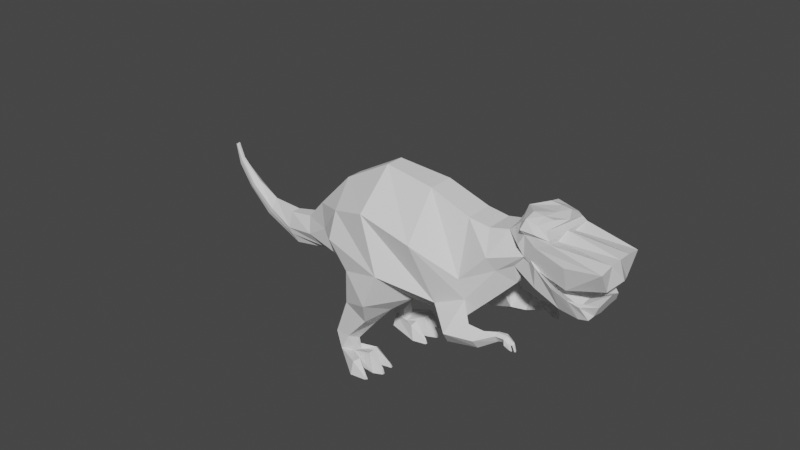 # Source: dinosaur1.blend  (saved by Blender 2.91.10; exported with 4.5.12 LTS)
import bpy
from mathutils import Matrix  # noqa: F401  (used for matrix-valued properties, if any)

bpy.ops.wm.read_factory_settings(use_empty=True)
scene = bpy.context.scene
scene.name = 'Scene'

# ---- collections
col_collection = bpy.data.collections.new('Collection'); scene.collection.children.link(col_collection)

# ---- materials (node trees are filled in below, after node groups)
mat_material = bpy.data.materials.new('Material')
mat_material.alpha_threshold = 0.0
mat_material.use_transparent_shadow = False
mat_material.line_color = (0.0, 0.0, 0.0, 1.0)

# ---- material node trees
mat_material.use_nodes = True; mat_material.node_tree.nodes.clear()
_N = mat_material.node_tree.nodes; _L = mat_material.node_tree.links
n0 = _N.new('ShaderNodeOutputMaterial'); n0.name = 'Material Output'; n0.location = (300, 300)
n1 = _N.new('ShaderNodeBsdfPrincipled'); n1.name = 'Principled BSDF'; n1.location = (10, 300)
n1.distribution = 'GGX'
n1.subsurface_method = 'BURLEY'
n1.inputs[2].default_value = 0.4
n1.inputs[3].default_value = 1.45
n1.inputs[27].default_value = (0.0, 0.0, 0.0, 1.0)
n1.inputs[28].default_value = 1.0
_L.new(n1.outputs[0], n0.inputs[0])
n0.is_active_output = True

# ---- world
world_world = bpy.data.worlds.new('World'); scene.world = world_world
world_world.use_nodes = True; world_world.node_tree.nodes.clear()
_N = world_world.node_tree.nodes; _L = world_world.node_tree.links
n0 = _N.new('ShaderNodeOutputWorld'); n0.name = 'World Output'; n0.location = (300, 300)
n1 = _N.new('ShaderNodeBackground'); n1.name = 'Background'; n1.location = (10, 300)
n1.inputs[0].default_value = (0.05088, 0.05088, 0.05088, 1.0)
_L.new(n1.outputs[0], n0.inputs[0])
n0.is_active_output = True
world_world.color = (0.05088, 0.05088, 0.05088)
world_world.use_sun_shadow = False
world_world.sun_shadow_jitter_overblur = 0.0

# ---- meshes
me_cube = bpy.data.meshes.new('Cube')
me_cube.from_pydata([(-0.1813, 1.0, 1.069), (0.7184, 1.0, -0.8394), (-0.1813, -1.0, 1.069), (0.7184, -1.0, -0.8394), (-1.0, 1.0, 1.272), (-0.3989, 1.0, -0.4916), (-1.0, -1.0, 1.272), (-0.3989, -1.0, -0.4916), (-1.0, 0.5404, -0.7732), (-1.0, 0.0, -0.7732), (-1.0, -0.5404, -0.7732), (-0.1813, 0.5404, 1.31), (0.09273, 0.0, 1.212), (-0.1813, -0.5404, 1.31), (-1.0, -0.5404, 1.377), (-1.527, 0.0, 1.272), (-1.0, 0.5404, 1.377), (2.042, -0.6493, -0.5796), (2.303, 0.0, -0.3252), (2.042, 0.6493, -0.5796), (0.09273, 1.159, 0.7165), (2.089, 1.159, 0.2791), (-1.0, -1.0, -0.1632), (-1.17, -1.159, 0.2993), (0.09273, -1.159, 0.7165), (2.089, -1.159, 0.2791), (-1.17, 1.159, 0.2993), (-1.0, 1.0, -0.1632), (0.03603, 0.5404, 0.5805), (2.089, 0.5404, 0.3811), (0.03603, 0.0, 0.7928), (2.089, 0.0, 0.3811), (0.03603, -0.5404, 0.5805), (2.089, -0.5404, 0.3811), (-1.926, -0.5404, 0.4014), (-1.756, -0.5404, -0.1632), (-1.907, 0.0, 0.4014), (-1.737, 0.0, -0.1632), (-1.926, 0.5404, 0.4014), (-1.756, 0.5404, -0.1632), (0.2142, 1.0, -0.6825), (-0.5507, -1.0, 1.161), (0.2142, -1.0, -0.6825), (-0.5507, 1.0, 1.161), (0.6695, 0.6001, -0.667), (0.8125, 0.0, -0.5273), (0.6695, -0.6001, -0.667), (-0.5507, 0.5404, 1.341), (-0.4003, 0.0, 1.336), (-0.5507, -0.5404, 1.341), (0.695, 1.207, 0.0795), (-0.4771, 1.159, 0.4113), (0.695, -1.207, 0.0795), (-0.4771, -1.159, 0.4113), (-1.085, -1.216, 0.9129), (-0.0443, 1.079, 0.8929), (-0.0443, -1.079, 0.8929), (-1.085, 1.216, 0.9129), (-1.463, -0.5404, 0.8368), (-1.717, 0.0, 0.8368), (-1.463, 0.5404, 0.8368), (-0.5139, 1.216, 0.9132), (-0.5139, -1.216, 0.9132), (0.02422, 1.119, 0.8047), (0.02422, -1.119, 0.8047), (-0.9503, 1.111, 0.738), (-1.695, -0.5404, 0.6191), (-1.812, 0.0, 0.6191), (-1.695, 0.5404, 0.6191), (-0.5683, 1.111, 0.7721), (-0.5683, -1.111, 0.7721), (-0.9503, -1.111, 0.738)], [], [(49, 14, 6, 41), (62, 41, 6, 54), (60, 16, 4, 57), (46, 17, 3, 42), (61, 43, 0, 55), (40, 1, 19, 44), (44, 19, 18, 45), (45, 18, 17, 46), (54, 6, 14, 58), (58, 14, 15, 59), (59, 15, 16, 60), (43, 4, 16, 47), (47, 16, 15, 48), (48, 15, 14, 49), (9, 37, 39, 8), (37, 36, 38, 39), (10, 35, 37, 9), (35, 34, 36, 37), (7, 22, 35, 10), (22, 23, 34, 35), (18, 31, 33, 17), (31, 30, 32, 33), (19, 29, 31, 18), (29, 28, 30, 31), (1, 21, 29, 19), (21, 20, 28, 29), (40, 50, 21, 1), (50, 51, 20, 21), (17, 33, 25, 3), (33, 32, 24, 25), (8, 39, 27, 5), (39, 38, 26, 27), (42, 52, 22, 7), (63, 64, 24, 32, 30, 28, 20), (25, 24, 53, 52), (3, 25, 52, 42), (52, 53, 70, 71, 23, 22), (5, 27, 50, 40), (12, 48, 49, 13), (11, 47, 48, 12), (0, 43, 47, 11), (9, 45, 46, 10), (8, 44, 45, 9), (5, 40, 44, 8), (57, 4, 43, 61), (10, 46, 42, 7), (56, 2, 41, 62), (13, 49, 41, 2), (32, 28, 30), (64, 56, 62, 70), (65, 57, 61, 69), (13, 2, 56, 55, 0, 11, 12), (67, 59, 60, 68), (66, 58, 59, 67), (71, 54, 58, 66), (69, 61, 55, 63), (68, 60, 57, 65), (70, 62, 54, 71), (38, 68, 65, 26), (51, 69, 63, 20), (23, 71, 66, 34), (34, 66, 67, 36), (36, 67, 68, 38), (24, 64, 70, 53), (55, 56, 64, 63), (27, 26, 65, 69, 51, 50)])
_uv = me_cube.uv_layers.new(name='UVMap')
_uv.uv.foreach_set('vector', [0.7378, 0.6925, 0.875, 0.6925, 0.875, 0.75, 0.7378, 0.75, 0.5833, 0.8628, 0.625, 0.8628, 0.625, 1.0, 0.5833, 1.0, 0.5833, 0.1925, 0.625, 0.1925, 0.625, 0.25, 0.5833, 0.25, 0.2622, 0.6925, 0.375, 0.6925, 0.375, 0.75, 0.2622, 0.75, 0.5833, 0.3872, 0.625, 0.3872, 0.625, 0.5, 0.5833, 0.5, 0.2622, 0.5, 0.375, 0.5, 0.375, 0.5575, 0.2622, 0.5575, 0.2622, 0.5575, 0.375, 0.5575, 0.375, 0.625, 0.2622, 0.625, 0.2622, 0.625, 0.375, 0.625, 0.375, 0.6925, 0.2622, 0.6925, 0.5833, 0.0, 0.625, 0.0, 0.625, 0.05745, 0.5833, 0.05745, 0.5833, 0.05745, 0.625, 0.05745, 0.625, 0.125, 0.5833, 0.125, 0.5833, 0.125, 0.625, 0.125, 0.625, 0.1925, 0.5833, 0.1925, 0.7378, 0.5, 0.875, 0.5, 0.875, 0.5575, 0.7378, 0.5575, 0.7378, 0.5575, 0.875, 0.5575, 0.875, 0.625, 0.7378, 0.625, 0.7378, 0.625, 0.875, 0.625, 0.875, 0.6925, 0.7378, 0.6925, 0.375, 0.125, 0.4583, 0.125, 0.4583, 0.1925, 0.375, 0.1925, 0.4583, 0.125, 0.5417, 0.125, 0.5417, 0.1925, 0.4583, 0.1925, 0.375, 0.05745, 0.4583, 0.05745, 0.4583, 0.125, 0.375, 0.125, 0.4583, 0.05745, 0.5417, 0.05745, 0.5417, 0.125, 0.4583, 0.125, 0.375, 0.0, 0.4583, 0.0, 0.4583, 0.05745, 0.375, 0.05745, 0.4583, 0.0, 0.5417, 0.0, 0.5417, 0.05745, 0.4583, 0.05745, 0.375, 0.625, 0.4583, 0.625, 0.4583, 0.6925, 0.375, 0.6925, 0.4583, 0.625, 0.5417, 0.625, 0.5417, 0.6925, 0.4583, 0.6925, 0.375, 0.5575, 0.4583, 0.5575, 0.4583, 0.625, 0.375, 0.625, 0.4583, 0.5575, 0.5417, 0.5575, 0.5417, 0.625, 0.4583, 0.625, 0.375, 0.5, 0.4583, 0.5, 0.4583, 0.5575, 0.375, 0.5575, 0.4583, 0.5, 0.5417, 0.5, 0.5417, 0.5575, 0.4583, 0.5575, 0.375, 0.3872, 0.4583, 0.3872, 0.4583, 0.5, 0.375, 0.5, 0.4583, 0.3872, 0.5417, 0.3872, 0.5417, 0.5, 0.4583, 0.5, 0.375, 0.6925, 0.4583, 0.6925, 0.4583, 0.75, 0.375, 0.75, 0.4583, 0.6925, 0.5417, 0.6925, 0.5417, 0.75, 0.4583, 0.75, 0.375, 0.1925, 0.4583, 0.1925, 0.4583, 0.25, 0.375, 0.25, 0.4583, 0.1925, 0.5417, 0.1925, 0.5417, 0.25, 0.4583, 0.25, 0.375, 0.8628, 0.4583, 0.8628, 0.4583, 1.0, 0.375, 1.0, 0.5625, 0.5, 0.5625, 0.75, 0.5417, 0.75, 0.5417, 0.6925, 0.5417, 0.625, 0.5417, 0.5575, 0.5417, 0.5, 0.4583, 0.75, 0.5417, 0.75, 0.5417, 0.8628, 0.4583, 0.8628, 0.375, 0.75, 0.4583, 0.75, 0.4583, 0.8628, 0.375, 0.8628, 0.4583, 0.8628, 0.5417, 0.8628, 0.5625, 0.8628, 0.5625, 1.0, 0.5417, 1.0, 0.4583, 1.0, 0.375, 0.25, 0.4583, 0.25, 0.4583, 0.3872, 0.375, 0.3872, 0.625, 0.625, 0.7378, 0.625, 0.7378, 0.6925, 0.625, 0.6925, 0.625, 0.5575, 0.7378, 0.5575, 0.7378, 0.625, 0.625, 0.625, 0.625, 0.5, 0.7378, 0.5, 0.7378, 0.5575, 0.625, 0.5575, 0.125, 0.625, 0.2622, 0.625, 0.2622, 0.6925, 0.125, 0.6925, 0.125, 0.5575, 0.2622, 0.5575, 0.2622, 0.625, 0.125, 0.625, 0.125, 0.5, 0.2622, 0.5, 0.2622, 0.5575, 0.125, 0.5575, 0.5833, 0.25, 0.625, 0.25, 0.625, 0.3872, 0.5833, 0.3872, 0.125, 0.6925, 0.2622, 0.6925, 0.2622, 0.75, 0.125, 0.75, 0.5833, 0.75, 0.625, 0.75, 0.625, 0.8628, 0.5833, 0.8628, 0.625, 0.6925, 0.7378, 0.6925, 0.7378, 0.75, 0.625, 0.75, 0.5417, 0.6925, 0.5417, 0.5575, 0.5417, 0.625, 0.5625, 0.75, 0.5833, 0.75, 0.5833, 0.8628, 0.5625, 0.8628, 0.5625, 0.25, 0.5833, 0.25, 0.5833, 0.3872, 0.5625, 0.3872, 0.625, 0.6925, 0.625, 0.75, 0.5833, 0.75, 0.5833, 0.5, 0.625, 0.5, 0.625, 0.5575, 0.625, 0.625, 0.5625, 0.125, 0.5833, 0.125, 0.5833, 0.1925, 0.5625, 0.1925, 0.5625, 0.05745, 0.5833, 0.05745, 0.5833, 0.125, 0.5625, 0.125, 0.5625, 0.0, 0.5833, 0.0, 0.5833, 0.05745, 0.5625, 0.05745, 0.5625, 0.3872, 0.5833, 0.3872, 0.5833, 0.5, 0.5625, 0.5, 0.5625, 0.1925, 0.5833, 0.1925, 0.5833, 0.25, 0.5625, 0.25, 0.5625, 0.8628, 0.5833, 0.8628, 0.5833, 1.0, 0.5625, 1.0, 0.5417, 0.1925, 0.5625, 0.1925, 0.5625, 0.25, 0.5417, 0.25, 0.5417, 0.3872, 0.5625, 0.3872, 0.5625, 0.5, 0.5417, 0.5, 0.5417, 0.0, 0.5625, 0.0, 0.5625, 0.05745, 0.5417, 0.05745, 0.5417, 0.05745, 0.5625, 0.05745, 0.5625, 0.125, 0.5417, 0.125, 0.5417, 0.125, 0.5625, 0.125, 0.5625, 0.1925, 0.5417, 0.1925, 0.5417, 0.75, 0.5625, 0.75, 0.5625, 0.8628, 0.5417, 0.8628, 0.5833, 0.5, 0.5833, 0.75, 0.5625, 0.75, 0.5625, 0.5, 0.4583, 0.25, 0.5417, 0.25, 0.5625, 0.25, 0.5625, 0.3872, 0.5417, 0.3872, 0.4583, 0.3872])
me_cube.materials.append(mat_material)
me_cube.use_remesh_preserve_volume = False
me_cube.use_remesh_preserve_attributes = False
me_cube.use_mirror_y = True
me_cube.use_mirror_vertex_groups = False
me_cube.update()
me_cube_001 = bpy.data.meshes.new('Cube.001')
me_cube_001.from_pydata([(-1.749, -0.7638, 0.09773), (-1.558, -0.8421, 1.065), (-1.749, 0.7638, 0.09773), (-1.558, 0.8421, 1.065), (0.9764, -0.8282, 0.3772), (0.6062, -1.0, 0.7706), (0.9764, 0.8282, 0.3772), (0.6062, 1.0, 0.7706), (-1.728, 0.4624, -0.06816), (-1.697, 0.0, -0.159), (-1.728, -0.4624, -0.06816), (-1.82, -0.3794, 1.075), (-1.835, -1.888e-09, 1.07), (-1.82, 0.3794, 1.075), (0.9764, -0.5, 0.3772), (0.9764, 0.0, 0.2004), (0.9764, 0.5, 0.3772), (1.0, 0.568, 0.9311), (1.0, 0.0, 1.216), (1.0, -0.568, 0.9311), (0.697, 0.824, 0.1177), (0.03153, 0.6926, -0.2416), (-0.8704, 0.8421, -0.05196), (-1.115, 1.0, 0.9301), (-0.4098, 1.0, 0.6308), (0.1774, 1.0, 0.6509), (-0.8704, -0.8421, -0.05196), (0.03153, -0.6926, -0.2416), (0.697, -0.824, 0.1177), (0.1774, -1.0, 0.6509), (-0.4098, -1.0, 0.6308), (-1.115, -1.0, 0.9301), (-1.115, 0.5, 0.9301), (-0.4098, 0.5, 0.2946), (0.4836, 0.5, 0.3122), (-1.063, 0.0, 0.6749), (-0.5284, 0.0, 0.2012), (0.4731, 0.0, 0.3788), (-1.115, -0.5, 0.9301), (-0.4098, -0.5, 0.2946), (0.4836, -0.5, 0.3122), (0.697, 0.5, 0.1177), (0.03153, 0.5, -0.2416), (-0.8704, 0.5, -0.05196), (0.697, -1.834e-08, 0.1177), (0.03153, -8.633e-09, -0.2416), (-0.8704, -1.376e-08, -0.05196), (0.697, -0.5, 0.1177), (0.03153, -0.5, -0.2416), (-0.8704, -0.5, -0.05196)], [], [(8, 13, 3, 2), (20, 25, 7, 6), (14, 19, 5, 4), (26, 31, 1, 0), (47, 14, 4, 28), (38, 11, 1, 31), (23, 3, 13, 32), (32, 13, 12, 35), (35, 12, 11, 38), (20, 6, 16, 41), (41, 16, 15, 44), (44, 15, 14, 47), (6, 7, 17, 16), (16, 17, 18, 15), (15, 18, 19, 14), (0, 1, 11, 10), (10, 11, 12, 9), (9, 12, 13, 8), (9, 46, 49, 10), (46, 45, 48, 49), (45, 44, 47, 48), (8, 43, 46, 9), (43, 42, 45, 46), (42, 41, 44, 45), (2, 22, 43, 8), (22, 21, 42, 43), (21, 20, 41, 42), (18, 37, 40, 19), (37, 36, 39, 40), (36, 35, 38, 39), (17, 34, 37, 18), (34, 33, 36, 37), (33, 32, 35, 36), (7, 25, 34, 17), (25, 24, 33, 34), (24, 23, 32, 33), (19, 40, 29, 5), (40, 39, 30, 29), (39, 38, 31, 30), (10, 49, 26, 0), (49, 48, 27, 26), (48, 47, 28, 27), (4, 5, 29, 28), (28, 29, 30, 27), (27, 30, 31, 26), (2, 3, 23, 22), (22, 23, 24, 21), (21, 24, 25, 20)])
_uv = me_cube_001.uv_layers.new(name='UVMap')
_uv.uv.foreach_set('vector', [0.375, 0.1875, 0.625, 0.1875, 0.625, 0.25, 0.375, 0.25, 0.375, 0.4375, 0.625, 0.4375, 0.625, 0.5, 0.375, 0.5, 0.375, 0.6875, 0.625, 0.6875, 0.625, 0.75, 0.375, 0.75, 0.375, 0.9375, 0.625, 0.9375, 0.625, 1.0, 0.375, 1.0, 0.3125, 0.6875, 0.375, 0.6875, 0.375, 0.75, 0.3125, 0.75, 0.8125, 0.6875, 0.875, 0.6875, 0.875, 0.75, 0.8125, 0.75, 0.8125, 0.5, 0.875, 0.5, 0.875, 0.5625, 0.8125, 0.5625, 0.8125, 0.5625, 0.875, 0.5625, 0.875, 0.625, 0.8125, 0.625, 0.8125, 0.625, 0.875, 0.625, 0.875, 0.6875, 0.8125, 0.6875, 0.3125, 0.5, 0.375, 0.5, 0.375, 0.5625, 0.3125, 0.5625, 0.3125, 0.5625, 0.375, 0.5625, 0.375, 0.625, 0.3125, 0.625, 0.3125, 0.625, 0.375, 0.625, 0.375, 0.6875, 0.3125, 0.6875, 0.375, 0.5, 0.625, 0.5, 0.625, 0.5625, 0.375, 0.5625, 0.375, 0.5625, 0.625, 0.5625, 0.625, 0.625, 0.375, 0.625, 0.375, 0.625, 0.625, 0.625, 0.625, 0.6875, 0.375, 0.6875, 0.375, 0.0, 0.625, 0.0, 0.625, 0.0625, 0.375, 0.0625, 0.375, 0.0625, 0.625, 0.0625, 0.625, 0.125, 0.375, 0.125, 0.375, 0.125, 0.625, 0.125, 0.625, 0.1875, 0.375, 0.1875, 0.125, 0.625, 0.1875, 0.625, 0.1875, 0.6875, 0.125, 0.6875, 0.1875, 0.625, 0.25, 0.625, 0.25, 0.6875, 0.1875, 0.6875, 0.25, 0.625, 0.3125, 0.625, 0.3125, 0.6875, 0.25, 0.6875, 0.125, 0.5625, 0.1875, 0.5625, 0.1875, 0.625, 0.125, 0.625, 0.1875, 0.5625, 0.25, 0.5625, 0.25, 0.625, 0.1875, 0.625, 0.25, 0.5625, 0.3125, 0.5625, 0.3125, 0.625, 0.25, 0.625, 0.125, 0.5, 0.1875, 0.5, 0.1875, 0.5625, 0.125, 0.5625, 0.1875, 0.5, 0.25, 0.5, 0.25, 0.5625, 0.1875, 0.5625, 0.25, 0.5, 0.3125, 0.5, 0.3125, 0.5625, 0.25, 0.5625, 0.625, 0.625, 0.6875, 0.625, 0.6875, 0.6875, 0.625, 0.6875, 0.6875, 0.625, 0.75, 0.625, 0.75, 0.6875, 0.6875, 0.6875, 0.75, 0.625, 0.8125, 0.625, 0.8125, 0.6875, 0.75, 0.6875, 0.625, 0.5625, 0.6875, 0.5625, 0.6875, 0.625, 0.625, 0.625, 0.6875, 0.5625, 0.75, 0.5625, 0.75, 0.625, 0.6875, 0.625, 0.75, 0.5625, 0.8125, 0.5625, 0.8125, 0.625, 0.75, 0.625, 0.625, 0.5, 0.6875, 0.5, 0.6875, 0.5625, 0.625, 0.5625, 0.6875, 0.5, 0.75, 0.5, 0.75, 0.5625, 0.6875, 0.5625, 0.75, 0.5, 0.8125, 0.5, 0.8125, 0.5625, 0.75, 0.5625, 0.625, 0.6875, 0.6875, 0.6875, 0.6875, 0.75, 0.625, 0.75, 0.6875, 0.6875, 0.75, 0.6875, 0.75, 0.75, 0.6875, 0.75, 0.75, 0.6875, 0.8125, 0.6875, 0.8125, 0.75, 0.75, 0.75, 0.125, 0.6875, 0.1875, 0.6875, 0.1875, 0.75, 0.125, 0.75, 0.1875, 0.6875, 0.25, 0.6875, 0.25, 0.75, 0.1875, 0.75, 0.25, 0.6875, 0.3125, 0.6875, 0.3125, 0.75, 0.25, 0.75, 0.375, 0.75, 0.625, 0.75, 0.625, 0.8125, 0.375, 0.8125, 0.375, 0.8125, 0.625, 0.8125, 0.625, 0.875, 0.375, 0.875, 0.375, 0.875, 0.625, 0.875, 0.625, 0.9375, 0.375, 0.9375, 0.375, 0.25, 0.625, 0.25, 0.625, 0.3125, 0.375, 0.3125, 0.375, 0.3125, 0.625, 0.3125, 0.625, 0.375, 0.375, 0.375, 0.375, 0.375, 0.625, 0.375, 0.625, 0.4375, 0.375, 0.4375])
me_cube_001.use_remesh_fix_poles = True
me_cube_001.use_remesh_preserve_attributes = False
me_cube_001.use_mirror_y = True
me_cube_001.use_mirror_vertex_groups = False
me_cube_001.update()
me_cube_002 = bpy.data.meshes.new('Cube.002')
me_cube_002.from_pydata([(-0.8902, -2.427, -0.6169), (0.6282, -1.852, 1.456), (-0.8902, 2.427, -0.6169), (0.6282, 1.852, 1.456), (0.6065, -1.571, 0.09379), (1.0, -1.0, 1.0), (0.6065, 1.571, 0.09379), (1.0, 1.0, 1.0), (0.067, 1.954, -1.095), (0.6282, 1.852, 1.456), (0.067, -1.954, -1.095), (0.6282, -1.852, 1.456), (-2.349, 1.081, 0.07787), (-2.349, -1.081, 0.07787), (-1.369, -1.001, 1.248), (-1.369, 1.001, 1.248), (1.468, -1.081, -1.095), (1.468, 1.081, -1.095), (1.0, 0.3333, 1.0), (1.0, -0.3333, 1.0), (-0.0703, 0.3333, 1.0), (-0.0703, -0.3333, 1.0), (0.067, 1.954, -1.095), (0.067, -1.954, -1.095), (-3.787, -1.097, -0.7446), (-1.134, -2.658, -3.535), (0.09051, 2.486, -4.442), (-1.134, 2.658, -3.535), (0.09051, -2.486, -4.442), (0.8986, -2.24, -5.745), (-3.787, 1.097, -0.7446), (1.229, -1.602, -3.152), (1.229, 1.602, -3.152), (0.8986, 2.24, -5.745), (-7.014, -1.011, -1.784), (-4.886, -3.761, -4.194), (-1.131, 2.757, -6.613), (-4.886, 3.761, -4.194), (-1.131, -2.757, -6.613), (-0.5515, -1.021, -8.199), (-7.014, 1.011, -1.784), (-0.5515, 1.021, -8.199), (-10.52, -0.7108, -3.878), (-8.824, -3.741, -5.933), (-4.992, 4.309, -8.064), (-8.824, 3.741, -5.933), (-4.992, -4.309, -8.064), (-2.658, -1.125, -9.857), (-10.52, 0.7108, -3.878), (-2.658, 1.125, -9.857), (-12.23, -0.6376, -7.849), (-10.67, -2.922, -8.577), (-9.486, 3.558, -10.28), (-10.67, 2.922, -8.577), (-9.486, -3.558, -10.28), (-6.609, -1.115, -12.81), (-12.23, 0.6376, -7.849), (-6.609, 1.115, -12.81), (-12.5, -1.031, -11.32), (-10.8, -1.862, -11.91), (-9.141, 2.015, -12.54), (-10.8, 1.862, -11.91), (-9.141, -2.015, -12.54), (-8.218, -0.9103, -13.14), (-12.5, 1.031, -11.32), (-8.218, 0.9103, -13.14), (-12.79, -0.5649, -13.82), (-11.66, -1.326, -14.25), (-10.45, 0.9183, -14.4), (-11.66, 1.326, -14.25), (-10.45, -0.9183, -14.4), (-9.581, -0.2579, -14.15), (-12.79, 0.5649, -13.82), (-9.581, 0.2579, -14.15), (-14.21, -0.3821, -15.41), (-13.5, -0.7653, -16.37), (-13.06, 0.6935, -16.65), (-13.5, 0.7653, -16.37), (-13.06, -0.6935, -16.65), (-12.31, -0.3815, -17.01), (-14.21, 0.3821, -15.41), (-12.31, 0.3815, -17.01), (-16.07, -0.03551, -16.35), (-15.67, -0.4271, -17.04), (-15.54, 0.387, -17.42), (-15.67, 0.4271, -17.04), (-15.54, -0.387, -17.42), (-15.8, -0.2129, -17.95), (-16.07, 0.03551, -16.35), (-15.8, 0.2129, -17.95), (-18.16, -0.03551, -16.64), (-18.06, -0.4271, -16.94), (-18.11, 0.387, -17.3), (-18.06, 0.4271, -16.94), (-18.11, -0.387, -17.3), (-18.24, -0.2129, -17.66), (-18.16, 0.03551, -16.64), (-18.24, 0.2129, -17.66), (-20.3, -0.08328, -16.47), (-20.25, -0.1623, -16.65), (-20.2, 0.1396, -16.89), (-20.25, 0.1623, -16.65), (-20.2, -0.1396, -16.89), (-20.24, -0.08092, -17.14), (-20.3, 0.08328, -16.47), (-20.24, 0.08092, -17.14), (-21.32, -0.08328, -15.91), (-21.38, -0.1623, -15.93), (-21.47, 0.1396, -16.0), (-21.38, 0.1623, -15.93), (-21.47, -0.1396, -16.0), (-21.38, -0.08092, -16.17), (-21.32, 0.08328, -15.91), (-21.38, 0.08092, -16.17), (2.085, -2.105, -5.981), (1.523, -3.114, -4.918), (1.523, 3.114, -4.918), (2.085, 2.105, -5.981), (1.389, -2.986, -7.727), (0.9572, -3.972, -6.522), (0.9572, 3.972, -6.522), (1.389, 2.986, -7.727), (2.935, -2.214, -5.15), (2.506, -2.913, -4.424), (2.506, 2.913, -4.424), (2.935, 2.214, -5.15), (3.06, -2.935, -5.817), (2.554, -3.485, -5.291), (2.554, 3.485, -5.291), (3.06, 2.935, -5.817), (3.126, -2.292, -3.994), (3.122, -2.597, -3.787), (3.122, 2.597, -3.787), (3.126, 2.292, -3.994), (3.613, -2.557, -4.316), (3.252, -2.869, -3.955), (3.252, 2.869, -3.955), (3.613, 2.557, -4.316), (3.644, -2.292, -3.456), (3.774, -2.597, -3.294), (3.774, 2.597, -3.294), (3.644, 2.292, -3.456), (3.809, -2.557, -4.016), (3.765, -2.869, -3.507), (3.765, 2.869, -3.507), (3.809, 2.557, -4.016), (4.344, -2.429, -3.33), (4.412, -2.588, -3.246), (4.412, 2.588, -3.246), (4.344, 2.429, -3.33), (4.43, -2.568, -3.623), (4.407, -2.73, -3.357), (4.407, 2.73, -3.357), (4.43, 2.568, -3.623), (4.821, -2.497, -3.63), (4.871, -2.584, -3.662), (4.871, 2.584, -3.662), (4.821, 2.497, -3.63), (4.667, -2.573, -3.693), (4.81, -2.662, -3.665), (4.81, 2.662, -3.665), (4.667, 2.573, -3.693), (4.082, -3.026, -3.686), (4.184, -2.979, -3.435), (4.184, 2.979, -3.435), (4.082, 3.026, -3.686), (4.294, -2.783, -3.573), (4.364, -2.751, -3.485), (4.364, 2.751, -3.485), (4.294, 2.783, -3.573), (4.023, -2.23, -3.511), (4.044, -2.241, -3.719), (4.044, 2.241, -3.719), (4.023, 2.23, -3.511), (4.242, -2.457, -3.517), (4.187, -2.416, -3.636), (4.187, 2.416, -3.636), (4.242, 2.457, -3.517), (4.553, -2.913, -3.675), (4.681, -2.86, -3.636), (4.681, 2.86, -3.636), (4.553, 2.913, -3.675), (4.635, -2.798, -3.677), (4.67, -2.793, -3.629), (4.67, 2.793, -3.629), (4.635, 2.798, -3.677), (4.585, -2.324, -3.659), (4.392, -2.255, -3.706), (4.392, 2.255, -3.706), (4.585, 2.324, -3.659), (4.731, -2.455, -3.663), (4.59, -2.405, -3.724), (4.59, 2.405, -3.724), (4.731, 2.455, -3.663), (-3.091, -1.965, -11.43), (-4.118, -4.726, -10.49), (-4.118, 4.726, -10.49), (-3.091, 1.965, -11.43), (-6.422, -1.798, -12.66), (-7.06, -3.511, -10.98), (-7.06, 3.511, -10.98), (-6.422, 1.798, -12.66), (-3.2, -2.271, -13.36), (-3.487, -3.778, -12.46), (-3.487, 3.778, -12.46), (-3.2, 2.271, -13.36), (-5.146, -2.169, -13.3), (-5.532, -3.435, -13.16), (-5.532, 3.435, -13.16), (-5.146, 2.169, -13.3), (-3.242, -2.532, -15.51), (-3.715, -3.551, -15.19), (-3.715, 3.551, -15.19), (-3.242, 2.532, -15.51), (-4.413, -2.588, -16.05), (-4.661, -3.346, -16.07), (-4.661, 3.346, -16.07), (-4.413, 2.588, -16.05), (-1.396, -2.587, -16.32), (-1.563, -3.408, -16.38), (-1.563, 3.408, -16.38), (-1.396, 2.587, -16.32), (-2.874, -2.194, -17.18), (-2.725, -3.232, -17.27), (-2.725, 3.232, -17.27), (-2.874, 2.194, -17.18), (-3.444, -3.612, -16.57), (-2.708, -3.399, -15.88), (-2.535, -2.584, -16.07), (-3.479, -2.559, -16.48), (-3.444, 3.612, -16.57), (-3.479, 2.559, -16.48), (-2.535, 2.584, -16.07), (-2.708, 3.399, -15.88), (-0.9098, -4.098, -15.8), (-1.406, -4.73, -16.19), (-0.9098, 4.098, -15.8), (-1.406, 4.73, -16.19), (-1.963, 4.591, -15.22), (-1.963, -4.591, -15.22), (-1.853, -4.171, -14.93), (-1.853, 4.171, -14.93), (-0.4888, -2.815, -15.53), (-0.5128, -3.547, -15.55), (-0.5128, 3.547, -15.55), (-0.4888, 2.815, -15.53), (-1.773, 2.919, -14.61), (-1.773, -2.919, -14.61), (-1.756, -3.379, -14.64), (-1.756, 3.379, -14.64), (-0.7926, -2.385, -15.77), (-0.8934, -1.647, -15.87), (-0.8934, 1.647, -15.87), (-0.7926, 2.385, -15.77), (-1.885, 2.329, -14.93), (-1.885, -2.329, -14.93), (-1.853, -1.932, -15.26), (-1.853, 1.932, -15.26), (-0.3264, -4.351, -15.43), (-0.4693, -4.533, -15.54), (-0.3264, 4.351, -15.43), (-0.4693, 4.533, -15.54), (-0.5857, 4.505, -15.34), (-0.5857, -4.505, -15.34), (-0.6175, -4.437, -15.19), (-0.6175, 4.437, -15.19), (0.03199, -3.071, -15.1), (0.02556, -3.268, -15.11), (0.02556, 3.268, -15.11), (0.03199, 3.071, -15.1), (-0.2597, 3.099, -14.86), (-0.2597, -3.099, -14.86), (-0.2553, -3.223, -14.87), (-0.2553, 3.223, -14.87), (-0.04075, -2.108, -15.29), (-0.07266, -1.936, -15.31), (-0.07266, 1.936, -15.31), (-0.04075, 2.108, -15.29), (-0.3464, 2.089, -15.08), (-0.3464, -2.089, -15.08), (-0.3186, -2.009, -15.15), (-0.3186, 2.009, -15.15)], [], [(12, 15, 3, 2), (8, 9, 7, 6), (16, 19, 5, 4), (10, 11, 1, 0), (23, 16, 4, 10), (21, 14, 1, 11), (19, 21, 11, 5), (4, 5, 11, 10), (2, 3, 9, 8), (7, 9, 20, 18), (18, 20, 21, 19), (9, 3, 15, 20), (20, 15, 14, 21), (8, 6, 17, 22), (6, 7, 18, 17), (17, 18, 19, 16), (0, 1, 14, 13), (13, 14, 15, 12), (22, 17, 32, 33), (29, 33, 32, 31), (17, 16, 31, 32), (16, 23, 29, 31), (8, 22, 33, 26), (12, 2, 27, 30), (23, 10, 28, 29), (0, 13, 24, 25), (10, 0, 25, 28), (2, 8, 26, 27), (13, 12, 30, 24), (37, 36, 44, 45), (25, 24, 34, 35), (33, 29, 39, 41), (38, 39, 118, 119), (24, 30, 40, 34), (28, 38, 119, 115), (27, 26, 36, 37), (30, 27, 37, 40), (28, 25, 35, 38), (49, 47, 55, 57), (36, 41, 49, 44), (40, 37, 45, 48), (38, 35, 43, 46), (35, 34, 42, 43), (41, 39, 47, 49), (34, 40, 48, 42), (39, 38, 46, 47), (54, 51, 59, 62), (42, 48, 56, 50), (57, 52, 200, 201), (45, 44, 52, 53), (55, 47, 194, 198), (48, 45, 53, 56), (46, 43, 51, 54), (43, 42, 50, 51), (60, 65, 73, 68), (51, 50, 58, 59), (57, 55, 63, 65), (50, 56, 64, 58), (55, 54, 62, 63), (53, 52, 60, 61), (52, 57, 65, 60), (56, 53, 61, 64), (71, 70, 78, 79), (64, 61, 69, 72), (62, 59, 67, 70), (59, 58, 66, 67), (65, 63, 71, 73), (58, 64, 72, 66), (63, 62, 70, 71), (61, 60, 68, 69), (81, 79, 87, 89), (69, 68, 76, 77), (68, 73, 81, 76), (72, 69, 77, 80), (70, 67, 75, 78), (67, 66, 74, 75), (73, 71, 79, 81), (66, 72, 80, 74), (88, 85, 93, 96), (74, 80, 88, 82), (79, 78, 86, 87), (77, 76, 84, 85), (76, 81, 89, 84), (80, 77, 85, 88), (78, 75, 83, 86), (75, 74, 82, 83), (92, 97, 105, 100), (86, 83, 91, 94), (83, 82, 90, 91), (89, 87, 95, 97), (82, 88, 96, 90), (87, 86, 94, 95), (85, 84, 92, 93), (84, 89, 97, 92), (98, 104, 112, 106), (96, 93, 101, 104), (94, 91, 99, 102), (91, 90, 98, 99), (97, 95, 103, 105), (90, 96, 104, 98), (95, 94, 102, 103), (93, 92, 100, 101), (113, 111, 110, 107, 106, 112, 109, 108), (103, 102, 110, 111), (101, 100, 108, 109), (100, 105, 113, 108), (104, 101, 109, 112), (102, 99, 107, 110), (99, 98, 106, 107), (105, 103, 111, 113), (120, 116, 124, 128), (116, 117, 125, 124), (36, 26, 116, 120), (39, 29, 114, 118), (26, 33, 117, 116), (41, 36, 120, 121), (29, 28, 115, 114), (33, 41, 121, 117), (125, 129, 137, 133), (123, 127, 135, 131), (118, 114, 122, 126), (119, 118, 126, 127), (114, 115, 123, 122), (115, 119, 127, 123), (117, 121, 129, 125), (121, 120, 128, 129), (130, 131, 139, 138), (135, 134, 142, 143), (129, 128, 136, 137), (124, 125, 133, 132), (128, 124, 132, 136), (126, 122, 130, 134), (127, 126, 134, 135), (122, 123, 131, 130), (138, 146, 174, 170), (144, 140, 148, 152), (131, 135, 143, 139), (133, 137, 145, 141), (137, 136, 144, 145), (132, 133, 141, 140), (136, 132, 140, 144), (134, 130, 138, 142), (148, 149, 157, 156), (153, 152, 160, 161), (152, 153, 169, 168), (138, 139, 147, 146), (139, 143, 151, 147), (145, 153, 176, 172), (153, 145, 165, 169), (140, 141, 149, 148), (156, 157, 161, 160), (154, 155, 159, 158), (152, 148, 156, 160), (150, 146, 154, 158), (151, 150, 158, 159), (146, 147, 155, 154), (147, 151, 159, 155), (149, 153, 161, 157), (166, 167, 183, 182), (164, 168, 184, 180), (151, 143, 163, 167), (143, 142, 162, 163), (150, 151, 167, 166), (142, 150, 166, 162), (144, 152, 168, 164), (145, 144, 164, 165), (170, 174, 190, 186), (172, 176, 192, 188), (142, 138, 170, 171), (149, 141, 173, 177), (146, 150, 175, 174), (150, 142, 171, 175), (141, 145, 172, 173), (153, 149, 177, 176), (179, 178, 182, 183), (181, 180, 184, 185), (163, 162, 178, 179), (169, 165, 181, 185), (162, 166, 182, 178), (168, 169, 185, 184), (165, 164, 180, 181), (167, 163, 179, 183), (187, 186, 190, 191), (189, 188, 192, 193), (174, 175, 191, 190), (171, 170, 186, 187), (177, 173, 189, 193), (175, 171, 187, 191), (176, 177, 193, 192), (173, 172, 188, 189), (194, 195, 203, 202), (199, 198, 206, 207), (52, 44, 196, 200), (49, 57, 201, 197), (47, 46, 195, 194), (54, 55, 198, 199), (46, 54, 199, 195), (44, 49, 197, 196), (206, 202, 210, 214), (203, 207, 215, 211), (200, 196, 204, 208), (197, 201, 209, 205), (201, 200, 208, 209), (196, 197, 205, 204), (195, 199, 207, 203), (198, 194, 202, 206), (219, 218, 242, 243), (231, 230, 224, 225), (207, 206, 214, 215), (202, 203, 211, 210), (208, 204, 212, 216), (205, 209, 217, 213), (209, 208, 216, 217), (204, 205, 213, 212), (218, 219, 223, 222), (220, 221, 225, 224), (219, 227, 240, 234), (232, 231, 257, 254), (226, 229, 222, 223), (227, 219, 243, 248), (224, 230, 238, 237), (222, 229, 256, 251), (210, 211, 227, 228), (215, 214, 229, 226), (214, 210, 228, 229), (211, 215, 226, 227), (213, 217, 231, 232), (216, 212, 233, 230), (217, 216, 230, 231), (212, 213, 232, 233), (240, 239, 263, 264), (238, 241, 265, 262), (223, 219, 234, 235), (230, 233, 241, 238), (220, 224, 237, 236), (233, 220, 236, 241), (227, 226, 239, 240), (226, 223, 235, 239), (246, 245, 269, 270), (248, 243, 267, 272), (233, 232, 246, 249), (228, 227, 248, 247), (220, 233, 249, 244), (218, 228, 247, 242), (221, 220, 244, 245), (232, 221, 245, 246), (251, 256, 280, 275), (257, 252, 276, 281), (218, 222, 251, 250), (229, 228, 255, 256), (225, 221, 253, 252), (231, 225, 252, 257), (228, 218, 250, 255), (221, 232, 254, 253), (264, 263, 259, 258), (262, 265, 260, 261), (239, 235, 259, 263), (236, 237, 261, 260), (241, 236, 260, 265), (234, 240, 264, 258), (237, 238, 262, 261), (235, 234, 258, 259), (273, 270, 269, 268), (271, 272, 267, 266), (243, 242, 266, 267), (249, 246, 270, 273), (247, 248, 272, 271), (242, 247, 271, 266), (245, 244, 268, 269), (244, 249, 273, 268), (280, 279, 274, 275), (278, 281, 276, 277), (253, 254, 278, 277), (250, 251, 275, 274), (254, 257, 281, 278), (256, 255, 279, 280), (255, 250, 274, 279), (252, 253, 277, 276)])
_uv = me_cube_002.uv_layers.new(name='UVMap')
_uv.uv.foreach_set('vector', [0.375, 0.1667, 0.625, 0.1667, 0.625, 0.25, 0.375, 0.25, 0.375, 0.3662, 0.625, 0.3662, 0.625, 0.5, 0.375, 0.5, 0.375, 0.6667, 0.625, 0.6667, 0.625, 0.75, 0.375, 0.75, 0.375, 0.8838, 0.625, 0.8838, 0.625, 1.0, 0.375, 1.0, 0.2412, 0.6667, 0.375, 0.6667, 0.375, 0.75, 0.2412, 0.75, 0.7588, 0.6667, 0.875, 0.6667, 0.875, 0.75, 0.7588, 0.75, 0.625, 0.6667, 0.7588, 0.6667, 0.7588, 0.75, 0.625, 0.75, 0.375, 0.75, 0.625, 0.75, 0.625, 0.8838, 0.375, 0.8838, 0.375, 0.25, 0.625, 0.25, 0.625, 0.3662, 0.375, 0.3662, 0.625, 0.5, 0.7588, 0.5, 0.7588, 0.5833, 0.625, 0.5833, 0.625, 0.5833, 0.7588, 0.5833, 0.7588, 0.6667, 0.625, 0.6667, 0.7588, 0.5, 0.875, 0.5, 0.875, 0.5833, 0.7588, 0.5833, 0.7588, 0.5833, 0.875, 0.5833, 0.875, 0.6667, 0.7588, 0.6667, 0.2412, 0.5, 0.375, 0.5, 0.375, 0.5833, 0.2412, 0.5833, 0.375, 0.5, 0.625, 0.5, 0.625, 0.5833, 0.375, 0.5833, 0.375, 0.5833, 0.625, 0.5833, 0.625, 0.6667, 0.375, 0.6667, 0.375, 0.0, 0.625, 0.0, 0.625, 0.08333, 0.375, 0.08333, 0.375, 0.08333, 0.625, 0.08333, 0.625, 0.1667, 0.375, 0.1667, 0.2412, 0.5833, 0.375, 0.5833, 0.375, 0.5833, 0.2412, 0.5833, 0.2412, 0.6667, 0.2412, 0.5833, 0.375, 0.5833, 0.375, 0.6667, 0.375, 0.5833, 0.375, 0.6667, 0.375, 0.6667, 0.375, 0.5833, 0.375, 0.6667, 0.2412, 0.6667, 0.2412, 0.6667, 0.375, 0.6667, 0.2412, 0.5, 0.2412, 0.5833, 0.2412, 0.5833, 0.2412, 0.5, 0.375, 0.1667, 0.375, 0.25, 0.375, 0.25, 0.375, 0.1667, 0.2412, 0.6667, 0.2412, 0.75, 0.2412, 0.75, 0.2412, 0.6667, 0.375, 0.0, 0.375, 0.08333, 0.375, 0.08333, 0.375, 0.0, 0.375, 0.8838, 0.375, 1.0, 0.375, 1.0, 0.375, 0.8838, 0.375, 0.25, 0.375, 0.3662, 0.375, 0.3662, 0.375, 0.25, 0.375, 0.08333, 0.375, 0.1667, 0.375, 0.1667, 0.375, 0.08333, 0.375, 0.25, 0.375, 0.3662, 0.375, 0.3662, 0.375, 0.25, 0.375, 0.0, 0.375, 0.08333, 0.375, 0.08333, 0.375, 0.0, 0.2412, 0.5833, 0.2412, 0.6667, 0.2412, 0.6667, 0.2412, 0.5833, 0.2412, 0.75, 0.2412, 0.6667, 0.2412, 0.6667, 0.2412, 0.75, 0.375, 0.08333, 0.375, 0.1667, 0.375, 0.1667, 0.375, 0.08333, 0.375, 0.8838, 0.375, 0.8838, 0.375, 0.8838, 0.375, 0.8838, 0.375, 0.25, 0.375, 0.3662, 0.375, 0.3662, 0.375, 0.25, 0.375, 0.1667, 0.375, 0.25, 0.375, 0.25, 0.375, 0.1667, 0.375, 0.8838, 0.375, 1.0, 0.375, 1.0, 0.375, 0.8838, 0.2412, 0.5833, 0.2412, 0.6667, 0.2412, 0.6667, 0.2412, 0.5833, 0.2412, 0.5, 0.2412, 0.5833, 0.2412, 0.5833, 0.2412, 0.5, 0.375, 0.1667, 0.375, 0.25, 0.375, 0.25, 0.375, 0.1667, 0.375, 0.8838, 0.375, 1.0, 0.375, 1.0, 0.375, 0.8838, 0.375, 0.0, 0.375, 0.08333, 0.375, 0.08333, 0.375, 0.0, 0.2412, 0.5833, 0.2412, 0.6667, 0.2412, 0.6667, 0.2412, 0.5833, 0.375, 0.08333, 0.375, 0.1667, 0.375, 0.1667, 0.375, 0.08333, 0.2412, 0.6667, 0.2412, 0.75, 0.2412, 0.75, 0.2412, 0.6667, 0.375, 0.8838, 0.375, 1.0, 0.375, 1.0, 0.375, 0.8838, 0.375, 0.08333, 0.375, 0.1667, 0.375, 0.1667, 0.375, 0.08333, 0.2412, 0.5833, 0.2412, 0.5, 0.2412, 0.5, 0.2412, 0.5833, 0.375, 0.25, 0.375, 0.3662, 0.375, 0.3662, 0.375, 0.25, 0.2412, 0.6667, 0.2412, 0.6667, 0.2412, 0.6667, 0.2412, 0.6667, 0.375, 0.1667, 0.375, 0.25, 0.375, 0.25, 0.375, 0.1667, 0.375, 0.8838, 0.375, 1.0, 0.375, 1.0, 0.375, 0.8838, 0.375, 0.0, 0.375, 0.08333, 0.375, 0.08333, 0.375, 0.0, 0.2412, 0.5, 0.2412, 0.5833, 0.2412, 0.5833, 0.2412, 0.5, 0.375, 0.0, 0.375, 0.08333, 0.375, 0.08333, 0.375, 0.0, 0.2412, 0.5833, 0.2412, 0.6667, 0.2412, 0.6667, 0.2412, 0.5833, 0.375, 0.08333, 0.375, 0.1667, 0.375, 0.1667, 0.375, 0.08333, 0.2412, 0.6667, 0.2412, 0.75, 0.2412, 0.75, 0.2412, 0.6667, 0.375, 0.25, 0.375, 0.3662, 0.375, 0.3662, 0.375, 0.25, 0.2412, 0.5, 0.2412, 0.5833, 0.2412, 0.5833, 0.2412, 0.5, 0.375, 0.1667, 0.375, 0.25, 0.375, 0.25, 0.375, 0.1667, 0.2412, 0.6667, 0.2412, 0.75, 0.2412, 0.75, 0.2412, 0.6667, 0.375, 0.1667, 0.375, 0.25, 0.375, 0.25, 0.375, 0.1667, 0.375, 0.8838, 0.375, 1.0, 0.375, 1.0, 0.375, 0.8838, 0.375, 0.0, 0.375, 0.08333, 0.375, 0.08333, 0.375, 0.0, 0.2412, 0.5833, 0.2412, 0.6667, 0.2412, 0.6667, 0.2412, 0.5833, 0.375, 0.08333, 0.375, 0.1667, 0.375, 0.1667, 0.375, 0.08333, 0.2412, 0.6667, 0.2412, 0.75, 0.2412, 0.75, 0.2412, 0.6667, 0.375, 0.25, 0.375, 0.3662, 0.375, 0.3662, 0.375, 0.25, 0.2412, 0.5833, 0.2412, 0.6667, 0.2412, 0.6667, 0.2412, 0.5833, 0.375, 0.25, 0.375, 0.3662, 0.375, 0.3662, 0.375, 0.25, 0.2412, 0.5, 0.2412, 0.5833, 0.2412, 0.5833, 0.2412, 0.5, 0.375, 0.1667, 0.375, 0.25, 0.375, 0.25, 0.375, 0.1667, 0.375, 0.8838, 0.375, 1.0, 0.375, 1.0, 0.375, 0.8838, 0.375, 0.0, 0.375, 0.08333, 0.375, 0.08333, 0.375, 0.0, 0.2412, 0.5833, 0.2412, 0.6667, 0.2412, 0.6667, 0.2412, 0.5833, 0.375, 0.08333, 0.375, 0.1667, 0.375, 0.1667, 0.375, 0.08333, 0.375, 0.1667, 0.375, 0.25, 0.375, 0.25, 0.375, 0.1667, 0.375, 0.08333, 0.375, 0.1667, 0.375, 0.1667, 0.375, 0.08333, 0.2412, 0.6667, 0.2412, 0.75, 0.2412, 0.75, 0.2412, 0.6667, 0.375, 0.25, 0.375, 0.3662, 0.375, 0.3662, 0.375, 0.25, 0.2412, 0.5, 0.2412, 0.5833, 0.2412, 0.5833, 0.2412, 0.5, 0.375, 0.1667, 0.375, 0.25, 0.375, 0.25, 0.375, 0.1667, 0.375, 0.8838, 0.375, 1.0, 0.375, 1.0, 0.375, 0.8838, 0.375, 0.0, 0.375, 0.08333, 0.375, 0.08333, 0.375, 0.0, 0.2412, 0.5, 0.2412, 0.5833, 0.2412, 0.5833, 0.2412, 0.5, 0.375, 0.8838, 0.375, 1.0, 0.375, 1.0, 0.375, 0.8838, 0.375, 0.0, 0.375, 0.08333, 0.375, 0.08333, 0.375, 0.0, 0.2412, 0.5833, 0.2412, 0.6667, 0.2412, 0.6667, 0.2412, 0.5833, 0.375, 0.08333, 0.375, 0.1667, 0.375, 0.1667, 0.375, 0.08333, 0.2412, 0.6667, 0.2412, 0.75, 0.2412, 0.75, 0.2412, 0.6667, 0.375, 0.25, 0.375, 0.3662, 0.375, 0.3662, 0.375, 0.25, 0.2412, 0.5, 0.2412, 0.5833, 0.2412, 0.5833, 0.2412, 0.5, 0.375, 0.08333, 0.375, 0.1667, 0.375, 0.1667, 0.375, 0.08333, 0.375, 0.1667, 0.375, 0.25, 0.375, 0.25, 0.375, 0.1667, 0.375, 0.8838, 0.375, 1.0, 0.375, 1.0, 0.375, 0.8838, 0.375, 0.0, 0.375, 0.08333, 0.375, 0.08333, 0.375, 0.0, 0.2412, 0.5833, 0.2412, 0.6667, 0.2412, 0.6667, 0.2412, 0.5833, 0.375, 0.08333, 0.375, 0.1667, 0.375, 0.1667, 0.375, 0.08333, 0.2412, 0.6667, 0.2412, 0.75, 0.2412, 0.75, 0.2412, 0.6667, 0.375, 0.25, 0.375, 0.3662, 0.375, 0.3662, 0.375, 0.25, 0.2412, 0.5833, 0.2412, 0.6667, 0.2412, 0.75, 0.125, 0.75, 0.125, 0.6667, 0.125, 0.5833, 0.125, 0.5, 0.2412, 0.5, 0.2412, 0.6667, 0.2412, 0.75, 0.2412, 0.75, 0.2412, 0.6667, 0.375, 0.25, 0.375, 0.3662, 0.375, 0.3662, 0.375, 0.25, 0.2412, 0.5, 0.2412, 0.5833, 0.2412, 0.5833, 0.2412, 0.5, 0.375, 0.1667, 0.375, 0.25, 0.375, 0.25, 0.375, 0.1667, 0.375, 0.8838, 0.375, 1.0, 0.375, 1.0, 0.375, 0.8838, 0.375, 0.0, 0.375, 0.08333, 0.375, 0.08333, 0.375, 0.0, 0.2412, 0.5833, 0.2412, 0.6667, 0.2412, 0.6667, 0.2412, 0.5833, 0.375, 0.3662, 0.375, 0.3662, 0.375, 0.3662, 0.375, 0.3662, 0.2412, 0.5, 0.2412, 0.5833, 0.2412, 0.5833, 0.2412, 0.5, 0.375, 0.3662, 0.375, 0.3662, 0.375, 0.3662, 0.375, 0.3662, 0.2412, 0.6667, 0.2412, 0.6667, 0.2412, 0.6667, 0.2412, 0.6667, 0.2412, 0.5, 0.2412, 0.5833, 0.2412, 0.5833, 0.2412, 0.5, 0.2412, 0.5833, 0.2412, 0.5, 0.2412, 0.5, 0.2412, 0.5833, 0.2412, 0.6667, 0.2412, 0.75, 0.2412, 0.75, 0.2412, 0.6667, 0.2412, 0.5833, 0.2412, 0.5833, 0.2412, 0.5833, 0.2412, 0.5833, 0.2412, 0.5833, 0.2412, 0.5833, 0.2412, 0.5833, 0.2412, 0.5833, 0.375, 0.8838, 0.375, 0.8838, 0.375, 0.8838, 0.375, 0.8838, 0.2412, 0.6667, 0.2412, 0.6667, 0.2412, 0.6667, 0.2412, 0.6667, 0.2412, 0.75, 0.2412, 0.6667, 0.2412, 0.6667, 0.2412, 0.75, 0.2412, 0.6667, 0.2412, 0.75, 0.2412, 0.75, 0.2412, 0.6667, 0.375, 0.8838, 0.375, 0.8838, 0.375, 0.8838, 0.375, 0.8838, 0.2412, 0.5833, 0.2412, 0.5833, 0.2412, 0.5833, 0.2412, 0.5833, 0.2412, 0.5833, 0.2412, 0.5, 0.2412, 0.5, 0.2412, 0.5833, 0.2412, 0.6667, 0.2412, 0.75, 0.2412, 0.75, 0.2412, 0.6667, 0.2412, 0.75, 0.2412, 0.6667, 0.2412, 0.6667, 0.2412, 0.75, 0.2412, 0.5833, 0.2412, 0.5, 0.2412, 0.5, 0.2412, 0.5833, 0.2412, 0.5, 0.2412, 0.5833, 0.2412, 0.5833, 0.2412, 0.5, 0.375, 0.3662, 0.375, 0.3662, 0.375, 0.3662, 0.375, 0.3662, 0.2412, 0.6667, 0.2412, 0.6667, 0.2412, 0.6667, 0.2412, 0.6667, 0.2412, 0.75, 0.2412, 0.6667, 0.2412, 0.6667, 0.2412, 0.75, 0.2412, 0.6667, 0.2412, 0.75, 0.2412, 0.75, 0.2412, 0.6667, 0.2412, 0.6667, 0.2412, 0.6667, 0.2412, 0.6667, 0.2412, 0.6667, 0.375, 0.3662, 0.375, 0.3662, 0.375, 0.3662, 0.375, 0.3662, 0.375, 0.8838, 0.375, 0.8838, 0.375, 0.8838, 0.375, 0.8838, 0.2412, 0.5833, 0.2412, 0.5833, 0.2412, 0.5833, 0.2412, 0.5833, 0.2412, 0.5833, 0.2412, 0.5, 0.2412, 0.5, 0.2412, 0.5833, 0.2412, 0.5, 0.2412, 0.5833, 0.2412, 0.5833, 0.2412, 0.5, 0.375, 0.3662, 0.375, 0.3662, 0.375, 0.3662, 0.375, 0.3662, 0.2412, 0.6667, 0.2412, 0.6667, 0.2412, 0.6667, 0.2412, 0.6667, 0.2412, 0.5, 0.2412, 0.5833, 0.2412, 0.5833, 0.2412, 0.5, 0.2412, 0.5833, 0.2412, 0.5, 0.2412, 0.5, 0.2412, 0.5833, 0.2412, 0.5, 0.2412, 0.5833, 0.2412, 0.5833, 0.2412, 0.5, 0.2412, 0.6667, 0.2412, 0.75, 0.2412, 0.75, 0.2412, 0.6667, 0.375, 0.8838, 0.375, 0.8838, 0.375, 0.8838, 0.375, 0.8838, 0.2412, 0.5833, 0.2412, 0.5833, 0.2412, 0.5833, 0.2412, 0.5833, 0.2412, 0.5833, 0.2412, 0.5833, 0.2412, 0.5833, 0.2412, 0.5833, 0.2412, 0.5, 0.2412, 0.5833, 0.2412, 0.5833, 0.2412, 0.5, 0.2412, 0.5, 0.2412, 0.5833, 0.2412, 0.5833, 0.2412, 0.5, 0.2412, 0.6667, 0.2412, 0.75, 0.2412, 0.75, 0.2412, 0.6667, 0.375, 0.3662, 0.375, 0.3662, 0.375, 0.3662, 0.375, 0.3662, 0.2412, 0.6667, 0.2412, 0.6667, 0.2412, 0.6667, 0.2412, 0.6667, 0.2412, 0.75, 0.2412, 0.6667, 0.2412, 0.6667, 0.2412, 0.75, 0.2412, 0.6667, 0.2412, 0.75, 0.2412, 0.75, 0.2412, 0.6667, 0.375, 0.8838, 0.375, 0.8838, 0.375, 0.8838, 0.375, 0.8838, 0.2412, 0.5833, 0.2412, 0.5833, 0.2412, 0.5833, 0.2412, 0.5833, 0.2412, 0.6667, 0.2412, 0.75, 0.2412, 0.75, 0.2412, 0.6667, 0.375, 0.3662, 0.375, 0.3662, 0.375, 0.3662, 0.375, 0.3662, 0.375, 0.8838, 0.375, 0.8838, 0.375, 0.8838, 0.375, 0.8838, 0.2412, 0.75, 0.2412, 0.6667, 0.2412, 0.6667, 0.2412, 0.75, 0.2412, 0.6667, 0.2412, 0.75, 0.2412, 0.75, 0.2412, 0.6667, 0.2412, 0.6667, 0.2412, 0.6667, 0.2412, 0.6667, 0.2412, 0.6667, 0.375, 0.3662, 0.375, 0.3662, 0.375, 0.3662, 0.375, 0.3662, 0.2412, 0.5833, 0.2412, 0.5, 0.2412, 0.5, 0.2412, 0.5833, 0.2412, 0.6667, 0.2412, 0.6667, 0.2412, 0.6667, 0.2412, 0.6667, 0.2412, 0.5833, 0.2412, 0.5833, 0.2412, 0.5833, 0.2412, 0.5833, 0.2412, 0.6667, 0.2412, 0.6667, 0.2412, 0.6667, 0.2412, 0.6667, 0.2412, 0.5833, 0.2412, 0.5833, 0.2412, 0.5833, 0.2412, 0.5833, 0.2412, 0.6667, 0.2412, 0.6667, 0.2412, 0.6667, 0.2412, 0.6667, 0.2412, 0.6667, 0.2412, 0.6667, 0.2412, 0.6667, 0.2412, 0.6667, 0.2412, 0.5833, 0.2412, 0.5833, 0.2412, 0.5833, 0.2412, 0.5833, 0.2412, 0.5833, 0.2412, 0.5833, 0.2412, 0.5833, 0.2412, 0.5833, 0.2412, 0.75, 0.2412, 0.6667, 0.2412, 0.6667, 0.2412, 0.75, 0.2412, 0.5833, 0.2412, 0.5, 0.2412, 0.5, 0.2412, 0.5833, 0.2412, 0.75, 0.2412, 0.6667, 0.2412, 0.6667, 0.2412, 0.75, 0.2412, 0.5833, 0.2412, 0.5833, 0.2412, 0.5833, 0.2412, 0.5833, 0.2412, 0.6667, 0.2412, 0.6667, 0.2412, 0.6667, 0.2412, 0.6667, 0.2412, 0.5, 0.2412, 0.5833, 0.2412, 0.5833, 0.2412, 0.5, 0.2412, 0.5833, 0.2412, 0.5, 0.2412, 0.5, 0.2412, 0.5833, 0.375, 0.8838, 0.375, 0.8838, 0.375, 0.8838, 0.375, 0.8838, 0.2412, 0.6667, 0.2412, 0.6667, 0.2412, 0.6667, 0.2412, 0.6667, 0.2412, 0.5833, 0.2412, 0.5833, 0.2412, 0.5833, 0.2412, 0.5833, 0.2412, 0.6667, 0.2412, 0.6667, 0.2412, 0.6667, 0.2412, 0.6667, 0.2412, 0.6667, 0.2412, 0.6667, 0.2412, 0.6667, 0.2412, 0.6667, 0.2412, 0.5833, 0.2412, 0.5833, 0.2412, 0.5833, 0.2412, 0.5833, 0.2412, 0.6667, 0.2412, 0.6667, 0.2412, 0.6667, 0.2412, 0.6667, 0.2412, 0.5833, 0.2412, 0.5833, 0.2412, 0.5833, 0.2412, 0.5833, 0.2412, 0.5833, 0.2412, 0.5833, 0.2412, 0.5833, 0.2412, 0.5833, 0.2412, 0.6667, 0.2412, 0.75, 0.2412, 0.75, 0.2412, 0.6667, 0.2412, 0.75, 0.2412, 0.6667, 0.2412, 0.6667, 0.2412, 0.75, 0.375, 0.3662, 0.375, 0.3662, 0.375, 0.3662, 0.375, 0.3662, 0.2412, 0.5833, 0.2412, 0.5833, 0.2412, 0.5833, 0.2412, 0.5833, 0.2412, 0.6667, 0.2412, 0.75, 0.2412, 0.75, 0.2412, 0.6667, 0.2412, 0.75, 0.2412, 0.6667, 0.2412, 0.6667, 0.2412, 0.75, 0.375, 0.8838, 0.375, 0.8838, 0.375, 0.8838, 0.375, 0.8838, 0.2412, 0.5, 0.2412, 0.5833, 0.2412, 0.5833, 0.2412, 0.5, 0.2412, 0.6667, 0.2412, 0.6667, 0.2412, 0.6667, 0.2412, 0.6667, 0.375, 0.8838, 0.375, 0.8838, 0.375, 0.8838, 0.375, 0.8838, 0.375, 0.3662, 0.375, 0.3662, 0.375, 0.3662, 0.375, 0.3662, 0.2412, 0.5833, 0.2412, 0.5833, 0.2412, 0.5833, 0.2412, 0.5833, 0.2412, 0.5833, 0.2412, 0.5, 0.2412, 0.5, 0.2412, 0.5833, 0.2412, 0.5, 0.2412, 0.5833, 0.2412, 0.5833, 0.2412, 0.5, 0.375, 0.8838, 0.375, 0.8838, 0.375, 0.8838, 0.375, 0.8838, 0.2412, 0.6667, 0.2412, 0.6667, 0.2412, 0.6667, 0.2412, 0.6667, 0.2412, 0.75, 0.2412, 0.6667, 0.2412, 0.6667, 0.2412, 0.75, 0.2412, 0.5833, 0.2412, 0.5, 0.2412, 0.5, 0.2412, 0.5833, 0.2412, 0.75, 0.2412, 0.6667, 0.2412, 0.6667, 0.2412, 0.75, 0.2412, 0.6667, 0.2412, 0.75, 0.2412, 0.75, 0.2412, 0.6667, 0.375, 0.3662, 0.375, 0.3662, 0.375, 0.3662, 0.375, 0.3662, 0.2412, 0.5833, 0.2412, 0.5833, 0.2412, 0.5833, 0.2412, 0.5833, 0.2412, 0.5833, 0.2412, 0.5, 0.2412, 0.5, 0.2412, 0.5833, 0.2412, 0.5, 0.2412, 0.5833, 0.2412, 0.5833, 0.2412, 0.5, 0.2412, 0.6667, 0.2412, 0.75, 0.2412, 0.75, 0.2412, 0.6667, 0.2412, 0.5, 0.2412, 0.5833, 0.2412, 0.5833, 0.2412, 0.5, 0.2412, 0.75, 0.2412, 0.75, 0.2412, 0.75, 0.2412, 0.75, 0.2412, 0.5833, 0.2412, 0.5833, 0.2412, 0.5833, 0.2412, 0.5833, 0.2412, 0.75, 0.2412, 0.6667, 0.2412, 0.6667, 0.2412, 0.75, 0.2412, 0.75, 0.2412, 0.75, 0.2412, 0.75, 0.2412, 0.75, 0.2412, 0.5, 0.2412, 0.5, 0.2412, 0.5, 0.2412, 0.5, 0.2412, 0.6667, 0.2412, 0.6667, 0.2412, 0.6667, 0.2412, 0.6667, 0.2412, 0.6667, 0.2412, 0.75, 0.2412, 0.75, 0.2412, 0.6667, 0.2412, 0.75, 0.2412, 0.6667, 0.2412, 0.6667, 0.2412, 0.75, 0.2412, 0.6667, 0.2412, 0.6667, 0.2412, 0.6667, 0.2412, 0.6667, 0.375, 0.8838, 0.375, 0.8838, 0.375, 0.8838, 0.375, 0.8838, 0.2412, 0.5833, 0.2412, 0.5833, 0.2412, 0.5833, 0.2412, 0.5833, 0.375, 0.3662, 0.375, 0.3662, 0.375, 0.3662, 0.375, 0.3662, 0.2412, 0.5833, 0.2412, 0.5, 0.2412, 0.5, 0.2412, 0.5833, 0.2412, 0.5, 0.2412, 0.5833, 0.2412, 0.5833, 0.2412, 0.5, 0.375, 0.8838, 0.375, 0.8838, 0.375, 0.8838, 0.375, 0.8838, 0.375, 0.3662, 0.375, 0.3662, 0.375, 0.3662, 0.375, 0.3662, 0.2412, 0.75, 0.2412, 0.75, 0.2412, 0.75, 0.2412, 0.75, 0.375, 0.3662, 0.375, 0.3662, 0.375, 0.3662, 0.375, 0.3662, 0.2412, 0.5, 0.2412, 0.5, 0.2412, 0.5, 0.2412, 0.5, 0.2412, 0.5, 0.2412, 0.5, 0.2412, 0.5, 0.2412, 0.5, 0.375, 0.8838, 0.375, 0.8838, 0.375, 0.8838, 0.375, 0.8838, 0.2412, 0.75, 0.2412, 0.75, 0.2412, 0.75, 0.2412, 0.75, 0.2412, 0.5833, 0.2412, 0.5833, 0.2412, 0.5833, 0.2412, 0.5833, 0.2412, 0.75, 0.2412, 0.75, 0.2412, 0.75, 0.2412, 0.75, 0.2412, 0.5, 0.2412, 0.5833, 0.2412, 0.5833, 0.2412, 0.5, 0.2412, 0.6667, 0.2412, 0.75, 0.2412, 0.75, 0.2412, 0.6667, 0.2412, 0.5, 0.2412, 0.5, 0.2412, 0.5, 0.2412, 0.5, 0.2412, 0.6667, 0.2412, 0.6667, 0.2412, 0.6667, 0.2412, 0.6667, 0.2412, 0.5833, 0.2412, 0.5, 0.2412, 0.5, 0.2412, 0.5833, 0.2412, 0.5833, 0.2412, 0.5833, 0.2412, 0.5833, 0.2412, 0.5833, 0.2412, 0.6667, 0.2412, 0.6667, 0.2412, 0.6667, 0.2412, 0.6667, 0.2412, 0.5833, 0.2412, 0.5833, 0.2412, 0.5833, 0.2412, 0.5833, 0.2412, 0.6667, 0.2412, 0.6667, 0.2412, 0.6667, 0.2412, 0.6667, 0.2412, 0.6667, 0.2412, 0.6667, 0.2412, 0.6667, 0.2412, 0.6667, 0.2412, 0.5833, 0.2412, 0.5833, 0.2412, 0.5833, 0.2412, 0.5833, 0.2412, 0.5833, 0.2412, 0.5833, 0.2412, 0.5833, 0.2412, 0.5833, 0.2412, 0.6667, 0.2412, 0.6667, 0.2412, 0.6667, 0.2412, 0.6667, 0.2412, 0.5833, 0.2412, 0.5833, 0.2412, 0.5833, 0.2412, 0.5833, 0.375, 0.8838, 0.375, 0.8838, 0.375, 0.8838, 0.375, 0.8838, 0.375, 0.3662, 0.375, 0.3662, 0.375, 0.3662, 0.375, 0.3662, 0.2412, 0.75, 0.2412, 0.75, 0.2412, 0.75, 0.2412, 0.75, 0.2412, 0.5, 0.2412, 0.5, 0.2412, 0.5, 0.2412, 0.5, 0.2412, 0.5, 0.2412, 0.5, 0.2412, 0.5, 0.2412, 0.5, 0.2412, 0.75, 0.2412, 0.75, 0.2412, 0.75, 0.2412, 0.75, 0.2412, 0.5, 0.2412, 0.5, 0.2412, 0.5, 0.2412, 0.5, 0.2412, 0.75, 0.2412, 0.75, 0.2412, 0.75, 0.2412, 0.75, 0.2412, 0.5, 0.2412, 0.5833, 0.2412, 0.5833, 0.2412, 0.5, 0.2412, 0.6667, 0.2412, 0.75, 0.2412, 0.75, 0.2412, 0.6667, 0.2412, 0.75, 0.2412, 0.6667, 0.2412, 0.6667, 0.2412, 0.75, 0.2412, 0.5, 0.2412, 0.5833, 0.2412, 0.5833, 0.2412, 0.5, 0.2412, 0.6667, 0.2412, 0.75, 0.2412, 0.75, 0.2412, 0.6667, 0.2412, 0.6667, 0.2412, 0.6667, 0.2412, 0.6667, 0.2412, 0.6667, 0.2412, 0.5833, 0.2412, 0.5, 0.2412, 0.5, 0.2412, 0.5833, 0.2412, 0.5, 0.2412, 0.5, 0.2412, 0.5, 0.2412, 0.5, 0.2412, 0.6667, 0.2412, 0.6667, 0.2412, 0.6667, 0.2412, 0.6667, 0.2412, 0.5833, 0.2412, 0.5833, 0.2412, 0.5833, 0.2412, 0.5833, 0.2412, 0.5833, 0.2412, 0.5833, 0.2412, 0.5833, 0.2412, 0.5833, 0.2412, 0.6667, 0.2412, 0.6667, 0.2412, 0.6667, 0.2412, 0.6667, 0.2412, 0.5833, 0.2412, 0.5833, 0.2412, 0.5833, 0.2412, 0.5833, 0.2412, 0.6667, 0.2412, 0.6667, 0.2412, 0.6667, 0.2412, 0.6667, 0.2412, 0.6667, 0.2412, 0.6667, 0.2412, 0.6667, 0.2412, 0.6667, 0.2412, 0.5833, 0.2412, 0.5833, 0.2412, 0.5833, 0.2412, 0.5833])
me_cube_002.use_remesh_fix_poles = True
me_cube_002.use_remesh_preserve_attributes = False
me_cube_002.use_mirror_y = True
me_cube_002.use_mirror_vertex_groups = False
me_cube_002.update()

# ---- objects
ob_cube = bpy.data.objects.new('Cube', me_cube)
ob_cube_001 = bpy.data.objects.new('Cube.001', me_cube_001)
ob_cube_002 = bpy.data.objects.new('Cube.002', me_cube_002)

# ---- transforms, parenting, visibility, modifiers, constraints
ob_cube.location = (0.0, 0.0, 8.467)
ob_cube.lock_rotations_4d = False
ob_cube.empty_display_type = 'ARROWS'
ob_cube.lineart.crease_threshold = 0.0
ob_cube.use_mesh_mirror_y = True
ob_cube_001.location = (0.4201, -3.191e-07, 6.884)
ob_cube_001.rotation_euler = (9.11e-09, 0.3801, 3.583e-08)
ob_cube_001.scale = (1.175, 1.11, 0.8804)
ob_cube_001.lineart.crease_threshold = 0.0
ob_cube_001.use_mesh_mirror_y = True
ob_cube_002.location = (-1.747, 0.0, 7.884)
ob_cube_002.rotation_euler = (-8.814e-09, 0.6514, -2.61e-08)
ob_cube_002.scale = (0.54, 0.54, 0.54)
ob_cube_002.lineart.crease_threshold = 0.0
ob_cube_002.use_mesh_mirror_y = True

# ---- collection membership
col_collection.objects.link(ob_cube)
col_collection.objects.link(ob_cube_001)
col_collection.objects.link(ob_cube_002)

# ---- scene / render settings (as saved in the file)
scene.frame_start = 1; scene.frame_end = 250; scene.frame_set(1)
scene.render.engine = 'BLENDER_EEVEE_NEXT'
scene.cycles.use_denoising = False
scene.cycles.samples = 128
scene.cycles.sampling_pattern = 'TABULATED_SOBOL'
scene.cycles.use_adaptive_sampling = False
scene.cycles.use_light_tree = False
scene.view_settings.view_transform = 'Filmic'
bpy.context.view_layer.update()

# ---- added for rendering (the .blend has no active camera and no usable light): camera, sun
cam_auto = bpy.data.cameras.new('AutoCamera')
cam_auto.lens = 50.0
cam_auto.sensor_width = 36.0
cam_auto.clip_end = 1000.0
ob_auto_camera = bpy.data.objects.new('AutoCamera', cam_auto)
scene.collection.objects.link(ob_auto_camera)
ob_auto_camera.location = (16.863, -28.9615, 26.3679)
ob_auto_camera.rotation_euler = (1.09748, -7.21219e-08, 0.694738)
scene.camera = ob_auto_camera
light_auto_sun = bpy.data.lights.new('AutoSun', 'SUN')
light_auto_sun.energy = 3.0
light_auto_sun.angle = 0.0523599
ob_auto_sun = bpy.data.objects.new('AutoSun', light_auto_sun)
scene.collection.objects.link(ob_auto_sun)
ob_auto_sun.rotation_euler = (0.872665, 0.174533, 0.523599)
bpy.context.view_layer.update()
